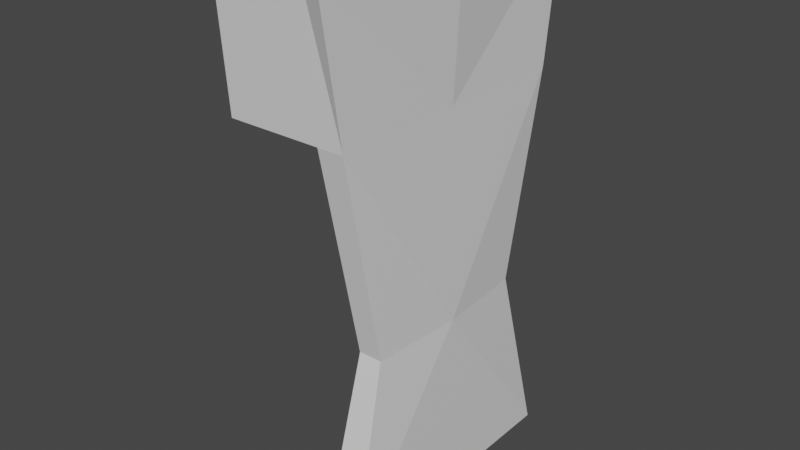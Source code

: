 # Source: TorchPileStand.blend  (saved by Blender 3.1.7; exported with 4.5.12 LTS)
import bpy
from mathutils import Matrix  # noqa: F401  (used for matrix-valued properties, if any)

bpy.ops.wm.read_factory_settings(use_empty=True)
scene = bpy.context.scene
scene.name = 'Scene'

# ---- collections
col_collection = bpy.data.collections.new('Collection'); scene.collection.children.link(col_collection)

# ---- materials (node trees are filled in below, after node groups)
mat_material = bpy.data.materials.new('Material')
mat_material.alpha_threshold = 0.0
mat_material.use_transparent_shadow = False
mat_material.line_color = (0.0, 0.0, 0.0, 1.0)

# ---- material node trees
mat_material.use_nodes = True; mat_material.node_tree.nodes.clear()
_N = mat_material.node_tree.nodes; _L = mat_material.node_tree.links
n0 = _N.new('ShaderNodeOutputMaterial'); n0.name = 'Material Output'; n0.location = (300, 300)
n1 = _N.new('ShaderNodeBsdfPrincipled'); n1.name = 'Principled BSDF'; n1.location = (10, 300)
n1.distribution = 'GGX'
n1.subsurface_method = 'RANDOM_WALK_SKIN'
n1.inputs[2].default_value = 0.4
n1.inputs[3].default_value = 1.45
n1.inputs[27].default_value = (0.0, 0.0, 0.0, 1.0)
n1.inputs[28].default_value = 1.0
_L.new(n1.outputs[0], n0.inputs[0])
n0.is_active_output = True

# ---- world
world_world = bpy.data.worlds.new('World'); scene.world = world_world
world_world.use_nodes = True; world_world.node_tree.nodes.clear()
_N = world_world.node_tree.nodes; _L = world_world.node_tree.links
n0 = _N.new('ShaderNodeOutputWorld'); n0.name = 'World Output'; n0.location = (300, 300)
n1 = _N.new('ShaderNodeBackground'); n1.name = 'Background'; n1.location = (10, 300)
n1.inputs[0].default_value = (0.05088, 0.05088, 0.05088, 1.0)
_L.new(n1.outputs[0], n0.inputs[0])
n0.is_active_output = True
world_world.color = (0.05088, 0.05088, 0.05088)
world_world.use_sun_shadow = False
world_world.sun_shadow_jitter_overblur = 0.0

# ---- meshes
me_cube = bpy.data.meshes.new('Cube')
me_cube.from_pydata([(0.1263, 0.9993, 1.813), (0.1991, 1.489, -0.1859), (0.1223, 1.671, 5.461), (0.1423, 1.453, 4.029), (-0.1263, 0.9993, 1.813), (-0.1991, 1.489, -0.1859), (-0.2064, 1.322, 4.147), (-0.1423, 1.453, 4.029), (0.1989, 0.0, 1.813), (0.1991, 0.0, -0.1859), (0.1423, 0.0, 4.029), (0.216, 0.0, 5.461), (-0.1989, 0.0, 1.813), (-0.1991, 0.0, -0.1859), (0.06631, 0.0, 4.029), (-0.07396, 0.0, 4.204), (-1.003, 0.0, 5.461), (-1.002, 1.363, 4.126), (-0.9555, 0.0, 4.029), (-1.164, 1.453, 4.029), (-0.1323, 1.562, 5.396), (0.01876, 0.0, 5.461), (-1.154, 1.562, 5.396), (-0.8511, 0.0, 4.204), (-0.8972, 0.0, 5.461), (-1.037, 1.434, 5.422), (-0.09365, 1.475, 5.417), (0.1263, -0.9993, 1.813), (0.1991, -1.489, -0.1859), (0.1223, -1.671, 5.461), (0.1423, -1.453, 4.029), (-0.1263, -0.9993, 1.813), (-0.1991, -1.489, -0.1859), (-0.2064, -1.322, 4.147), (-0.1423, -1.453, 4.029), (-1.002, -1.363, 4.126), (-1.164, -1.453, 4.029), (-0.1323, -1.562, 5.396), (-1.154, -1.562, 5.396), (-1.037, -1.434, 5.422), (-0.09365, -1.475, 5.417)], [], [(8, 0, 3, 10), (13, 5, 1, 9), (12, 14, 7, 4), (0, 1, 5, 4), (5, 13, 12, 4), (2, 11, 10, 3), (1, 0, 8, 9), (3, 7, 20, 2), (0, 4, 7, 3), (20, 26, 21, 11, 2), (20, 7, 19, 22), (15, 6, 17, 23), (7, 14, 18, 19), (22, 19, 18, 16), (15, 21, 26, 6), (17, 25, 24, 23), (6, 26, 25, 17), (22, 16, 24, 25), (20, 22, 25, 26), (8, 10, 30, 27), (13, 9, 28, 32), (12, 31, 34, 14), (27, 31, 32, 28), (32, 31, 12, 13), (29, 30, 10, 11), (28, 9, 8, 27), (30, 29, 37, 34), (27, 30, 34, 31), (37, 29, 11, 21, 40), (37, 38, 36, 34), (15, 23, 35, 33), (34, 36, 18, 14), (38, 16, 18, 36), (15, 33, 40, 21), (35, 23, 24, 39), (33, 35, 39, 40), (38, 39, 24, 16), (37, 40, 39, 38)])
_uv = me_cube.uv_layers.new(name='UVMap')
_uv.uv.foreach_set('vector', [0.625, 0.5911, 0.625, 0.5, 0.625, 0.5, 0.625, 0.5653, 0.0, 0.0, 0.0, 0.0, 0.0, 0.0, 0.0, 0.0, 0.625, 0.5911, 0.625, 0.5653, 0.625, 0.5, 0.625, 0.5, 0.0, 0.0, 0.0, 0.0, 0.0, 0.0, 0.0, 0.0, 0.375, 0.5, 0.375, 0.6189, 0.625, 0.5911, 0.625, 0.5, 0.7213, 0.5369, 0.7213, 0.625, 0.625, 0.5653, 0.625, 0.5, 0.375, 0.5, 0.625, 0.5, 0.625, 0.5911, 0.375, 0.6189, 0.625, 0.5, 0.625, 0.5, 0.7213, 0.5369, 0.7213, 0.5369, 0.625, 0.5, 0.625, 0.5, 0.625, 0.5, 0.625, 0.5, 0.7213, 0.5369, 0.7213, 0.541, 0.7213, 0.625, 0.7213, 0.625, 0.7213, 0.5369, 0.7213, 0.5369, 0.625, 0.5, 0.625, 0.5, 0.7213, 0.5369, 0.7213, 0.625, 0.7213, 0.5387, 0.7213, 0.5387, 0.7213, 0.625, 0.625, 0.5, 0.625, 0.5653, 0.625, 0.5653, 0.625, 0.5, 0.7213, 0.5369, 0.625, 0.5, 0.625, 0.5653, 0.7213, 0.625, 0.7213, 0.625, 0.7213, 0.625, 0.7213, 0.541, 0.7213, 0.5387, 0.7213, 0.5387, 0.0, 0.0, 0.0, 0.0, 0.7213, 0.625, 0.7213, 0.5387, 0.7213, 0.541, 0.0, 0.0, 0.7213, 0.5387, 0.7213, 0.5369, 0.7213, 0.625, 0.0, 0.0, 0.0, 0.0, 0.7213, 0.5369, 0.7213, 0.5369, 0.0, 0.0, 0.7213, 0.541, 0.625, 0.5911, 0.625, 0.5653, 0.625, 0.5, 0.625, 0.5, 0.0, 0.0, 0.0, 0.0, 0.0, 0.0, 0.0, 0.0, 0.625, 0.5911, 0.625, 0.5, 0.625, 0.5, 0.625, 0.5653, 0.0, 0.0, 0.0, 0.0, 0.0, 0.0, 0.0, 0.0, 0.375, 0.5, 0.625, 0.5, 0.625, 0.5911, 0.375, 0.6189, 0.7213, 0.5369, 0.625, 0.5, 0.625, 0.5653, 0.7213, 0.625, 0.375, 0.5, 0.375, 0.6189, 0.625, 0.5911, 0.625, 0.5, 0.625, 0.5, 0.7213, 0.5369, 0.7213, 0.5369, 0.625, 0.5, 0.625, 0.5, 0.625, 0.5, 0.625, 0.5, 0.625, 0.5, 0.7213, 0.5369, 0.7213, 0.5369, 0.7213, 0.625, 0.7213, 0.625, 0.7213, 0.541, 0.7213, 0.5369, 0.7213, 0.5369, 0.625, 0.5, 0.625, 0.5, 0.7213, 0.625, 0.7213, 0.625, 0.7213, 0.5387, 0.7213, 0.5387, 0.625, 0.5, 0.625, 0.5, 0.625, 0.5653, 0.625, 0.5653, 0.7213, 0.5369, 0.7213, 0.625, 0.625, 0.5653, 0.625, 0.5, 0.7213, 0.625, 0.7213, 0.5387, 0.7213, 0.541, 0.7213, 0.625, 0.7213, 0.5387, 0.7213, 0.625, 0.0, 0.0, 0.0, 0.0, 0.7213, 0.5387, 0.7213, 0.5387, 0.0, 0.0, 0.7213, 0.541, 0.7213, 0.5369, 0.0, 0.0, 0.0, 0.0, 0.7213, 0.625, 0.7213, 0.5369, 0.7213, 0.541, 0.0, 0.0, 0.7213, 0.5369])
me_cube.materials.append(mat_material)
me_cube.use_remesh_preserve_volume = False
me_cube.use_remesh_preserve_attributes = False
me_cube.use_mirror_vertex_groups = False
me_cube.update()

# ---- objects
ob_cube = bpy.data.objects.new('Cube', me_cube)

# ---- transforms, parenting, visibility, modifiers, constraints
ob_cube.location = (0.0, 0.0, 0.0)
ob_cube.lock_rotations_4d = False
ob_cube.empty_display_type = 'ARROWS'
ob_cube.lineart.crease_threshold = 0.0

# ---- collection membership
col_collection.objects.link(ob_cube)

# ---- scene / render settings (as saved in the file)
scene.frame_start = 1; scene.frame_end = 250; scene.frame_set(1)
scene.render.engine = 'BLENDER_EEVEE_NEXT'
scene.cycles.sampling_pattern = 'TABULATED_SOBOL'
scene.cycles.use_light_tree = False
scene.view_settings.view_transform = 'Filmic'
bpy.context.view_layer.update()

# ---- added for rendering (the .blend has no active camera and no usable light): camera, sun
cam_auto = bpy.data.cameras.new('AutoCamera')
cam_auto.lens = 50.0
cam_auto.sensor_width = 36.0
cam_auto.clip_end = 1000.0
ob_auto_camera = bpy.data.objects.new('AutoCamera', cam_auto)
scene.collection.objects.link(ob_auto_camera)
ob_auto_camera.location = (5.72987, -7.44469, 7.60078)
ob_auto_camera.rotation_euler = (1.09748, -7.21219e-08, 0.694738)
scene.camera = ob_auto_camera
light_auto_sun = bpy.data.lights.new('AutoSun', 'SUN')
light_auto_sun.energy = 3.0
light_auto_sun.angle = 0.0523599
ob_auto_sun = bpy.data.objects.new('AutoSun', light_auto_sun)
scene.collection.objects.link(ob_auto_sun)
ob_auto_sun.rotation_euler = (0.872665, 0.174533, 0.523599)
bpy.context.view_layer.update()
